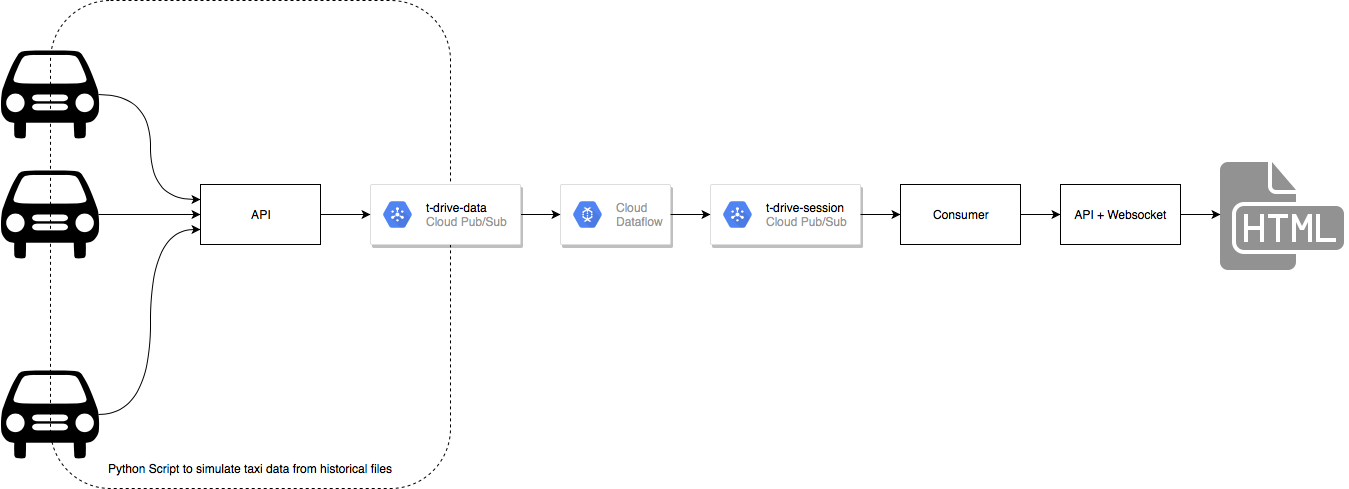

The diagram above was exported from draw.io. Its source (the exported page's mxGraphModel, read from the mxfile embedded in the PNG):
<mxGraphModel dx="829" dy="589" grid="1" gridSize="10" guides="1" tooltips="1" connect="1" arrows="1" fold="1" page="1" pageScale="1" pageWidth="1654" pageHeight="1169" math="0" shadow="0">
  <root>
    <mxCell id="0" />
    <mxCell id="1" parent="0" />
    <mxCell id="hr3CRA_N6gYIip4o__CR-28" value="" style="group" parent="1" vertex="1" connectable="0">
      <mxGeometry x="30" y="80" width="1348" height="488" as="geometry" />
    </mxCell>
    <mxCell id="hr3CRA_N6gYIip4o__CR-26" value="" style="rounded=1;whiteSpace=wrap;html=1;fillColor=none;dashed=1;" parent="hr3CRA_N6gYIip4o__CR-28" vertex="1">
      <mxGeometry x="50" width="400" height="488" as="geometry" />
    </mxCell>
    <mxCell id="hr3CRA_N6gYIip4o__CR-1" value="" style="shape=mxgraph.signs.transportation.car_1;html=1;fillColor=#000000;strokeColor=none;verticalLabelPosition=bottom;verticalAlign=top;align=center;" parent="hr3CRA_N6gYIip4o__CR-28" vertex="1">
      <mxGeometry y="50" width="99" height="88" as="geometry" />
    </mxCell>
    <mxCell id="hr3CRA_N6gYIip4o__CR-2" value="" style="shape=mxgraph.signs.transportation.car_1;html=1;fillColor=#000000;strokeColor=none;verticalLabelPosition=bottom;verticalAlign=top;align=center;" parent="hr3CRA_N6gYIip4o__CR-28" vertex="1">
      <mxGeometry y="170" width="99" height="88" as="geometry" />
    </mxCell>
    <mxCell id="hr3CRA_N6gYIip4o__CR-3" value="" style="shape=mxgraph.signs.transportation.car_1;html=1;fillColor=#000000;strokeColor=none;verticalLabelPosition=bottom;verticalAlign=top;align=center;" parent="hr3CRA_N6gYIip4o__CR-28" vertex="1">
      <mxGeometry y="370" width="99" height="88" as="geometry" />
    </mxCell>
    <mxCell id="hr3CRA_N6gYIip4o__CR-4" value="" style="strokeColor=#dddddd;fillColor=#ffffff;shadow=1;strokeWidth=1;rounded=1;absoluteArcSize=1;arcSize=2;" parent="hr3CRA_N6gYIip4o__CR-28" vertex="1">
      <mxGeometry x="560" y="184" width="110" height="60" as="geometry" />
    </mxCell>
    <mxCell id="hr3CRA_N6gYIip4o__CR-5" value="Cloud&#10;Dataflow" style="dashed=0;connectable=0;html=1;fillColor=#5184F3;strokeColor=none;shape=mxgraph.gcp2.hexIcon;prIcon=cloud_dataflow;part=1;labelPosition=right;verticalLabelPosition=middle;align=left;verticalAlign=middle;spacingLeft=5;fontColor=#999999;fontSize=12;" parent="hr3CRA_N6gYIip4o__CR-4" vertex="1">
      <mxGeometry y="0.5" width="44" height="39" relative="1" as="geometry">
        <mxPoint x="5" y="-19.5" as="offset" />
      </mxGeometry>
    </mxCell>
    <mxCell id="hr3CRA_N6gYIip4o__CR-18" style="edgeStyle=orthogonalEdgeStyle;curved=1;rounded=0;orthogonalLoop=1;jettySize=auto;html=1;exitX=1;exitY=0.5;exitDx=0;exitDy=0;" parent="hr3CRA_N6gYIip4o__CR-28" source="hr3CRA_N6gYIip4o__CR-8" target="hr3CRA_N6gYIip4o__CR-4" edge="1">
      <mxGeometry relative="1" as="geometry" />
    </mxCell>
    <mxCell id="hr3CRA_N6gYIip4o__CR-8" value="" style="strokeColor=#dddddd;fillColor=#ffffff;shadow=1;strokeWidth=1;rounded=1;absoluteArcSize=1;arcSize=2;" parent="hr3CRA_N6gYIip4o__CR-28" vertex="1">
      <mxGeometry x="370" y="184" width="150" height="60" as="geometry" />
    </mxCell>
    <mxCell id="hr3CRA_N6gYIip4o__CR-9" value="&lt;font color=&quot;#000000&quot;&gt;t-drive-data&lt;/font&gt;&lt;br&gt;Cloud Pub/Sub" style="dashed=0;connectable=0;html=1;fillColor=#5184F3;strokeColor=none;shape=mxgraph.gcp2.hexIcon;prIcon=cloud_pubsub;part=1;labelPosition=right;verticalLabelPosition=middle;align=left;verticalAlign=middle;spacingLeft=5;fontColor=#999999;fontSize=12;" parent="hr3CRA_N6gYIip4o__CR-8" vertex="1">
      <mxGeometry y="0.5" width="44" height="39" relative="1" as="geometry">
        <mxPoint x="5" y="-19.5" as="offset" />
      </mxGeometry>
    </mxCell>
    <mxCell id="hr3CRA_N6gYIip4o__CR-10" value="" style="strokeColor=#dddddd;fillColor=#ffffff;shadow=1;strokeWidth=1;rounded=1;absoluteArcSize=1;arcSize=2;" parent="hr3CRA_N6gYIip4o__CR-28" vertex="1">
      <mxGeometry x="710" y="184" width="150" height="60" as="geometry" />
    </mxCell>
    <mxCell id="hr3CRA_N6gYIip4o__CR-11" value="&lt;font color=&quot;#000000&quot;&gt;t-drive-session&lt;/font&gt;&lt;br&gt;Cloud Pub/Sub" style="dashed=0;connectable=0;html=1;fillColor=#5184F3;strokeColor=none;shape=mxgraph.gcp2.hexIcon;prIcon=cloud_pubsub;part=1;labelPosition=right;verticalLabelPosition=middle;align=left;verticalAlign=middle;spacingLeft=5;fontColor=#999999;fontSize=12;" parent="hr3CRA_N6gYIip4o__CR-10" vertex="1">
      <mxGeometry y="0.5" width="44" height="39" relative="1" as="geometry">
        <mxPoint x="5" y="-19.5" as="offset" />
      </mxGeometry>
    </mxCell>
    <mxCell id="hr3CRA_N6gYIip4o__CR-19" style="edgeStyle=orthogonalEdgeStyle;curved=1;rounded=0;orthogonalLoop=1;jettySize=auto;html=1;exitX=1;exitY=0.5;exitDx=0;exitDy=0;entryX=0;entryY=0.5;entryDx=0;entryDy=0;" parent="hr3CRA_N6gYIip4o__CR-28" source="hr3CRA_N6gYIip4o__CR-4" target="hr3CRA_N6gYIip4o__CR-10" edge="1">
      <mxGeometry relative="1" as="geometry" />
    </mxCell>
    <mxCell id="hr3CRA_N6gYIip4o__CR-17" style="edgeStyle=orthogonalEdgeStyle;curved=1;rounded=0;orthogonalLoop=1;jettySize=auto;html=1;exitX=1;exitY=0.5;exitDx=0;exitDy=0;entryX=0;entryY=0.5;entryDx=0;entryDy=0;" parent="hr3CRA_N6gYIip4o__CR-28" source="hr3CRA_N6gYIip4o__CR-12" target="hr3CRA_N6gYIip4o__CR-8" edge="1">
      <mxGeometry relative="1" as="geometry" />
    </mxCell>
    <mxCell id="hr3CRA_N6gYIip4o__CR-12" value="API" style="rounded=0;whiteSpace=wrap;html=1;" parent="hr3CRA_N6gYIip4o__CR-28" vertex="1">
      <mxGeometry x="200" y="184" width="120" height="60" as="geometry" />
    </mxCell>
    <mxCell id="hr3CRA_N6gYIip4o__CR-13" style="edgeStyle=orthogonalEdgeStyle;rounded=0;orthogonalLoop=1;jettySize=auto;html=1;exitX=0.99;exitY=0.5;exitDx=0;exitDy=0;exitPerimeter=0;entryX=0;entryY=0.25;entryDx=0;entryDy=0;curved=1;" parent="hr3CRA_N6gYIip4o__CR-28" source="hr3CRA_N6gYIip4o__CR-1" target="hr3CRA_N6gYIip4o__CR-12" edge="1">
      <mxGeometry relative="1" as="geometry" />
    </mxCell>
    <mxCell id="hr3CRA_N6gYIip4o__CR-15" style="edgeStyle=orthogonalEdgeStyle;curved=1;rounded=0;orthogonalLoop=1;jettySize=auto;html=1;exitX=0.99;exitY=0.5;exitDx=0;exitDy=0;exitPerimeter=0;entryX=0;entryY=0.5;entryDx=0;entryDy=0;" parent="hr3CRA_N6gYIip4o__CR-28" source="hr3CRA_N6gYIip4o__CR-2" target="hr3CRA_N6gYIip4o__CR-12" edge="1">
      <mxGeometry relative="1" as="geometry" />
    </mxCell>
    <mxCell id="hr3CRA_N6gYIip4o__CR-16" style="edgeStyle=orthogonalEdgeStyle;curved=1;rounded=0;orthogonalLoop=1;jettySize=auto;html=1;exitX=0.99;exitY=0.5;exitDx=0;exitDy=0;exitPerimeter=0;entryX=0;entryY=0.75;entryDx=0;entryDy=0;" parent="hr3CRA_N6gYIip4o__CR-28" source="hr3CRA_N6gYIip4o__CR-3" target="hr3CRA_N6gYIip4o__CR-12" edge="1">
      <mxGeometry relative="1" as="geometry" />
    </mxCell>
    <mxCell id="hr3CRA_N6gYIip4o__CR-20" value="Consumer" style="rounded=0;whiteSpace=wrap;html=1;" parent="hr3CRA_N6gYIip4o__CR-28" vertex="1">
      <mxGeometry x="900" y="184" width="120" height="60" as="geometry" />
    </mxCell>
    <mxCell id="hr3CRA_N6gYIip4o__CR-23" style="edgeStyle=orthogonalEdgeStyle;curved=1;rounded=0;orthogonalLoop=1;jettySize=auto;html=1;exitX=1;exitY=0.5;exitDx=0;exitDy=0;entryX=0;entryY=0.5;entryDx=0;entryDy=0;" parent="hr3CRA_N6gYIip4o__CR-28" source="hr3CRA_N6gYIip4o__CR-10" target="hr3CRA_N6gYIip4o__CR-20" edge="1">
      <mxGeometry relative="1" as="geometry" />
    </mxCell>
    <mxCell id="hr3CRA_N6gYIip4o__CR-21" value="API + Websocket" style="rounded=0;whiteSpace=wrap;html=1;" parent="hr3CRA_N6gYIip4o__CR-28" vertex="1">
      <mxGeometry x="1060" y="184" width="120" height="60" as="geometry" />
    </mxCell>
    <mxCell id="hr3CRA_N6gYIip4o__CR-24" style="edgeStyle=orthogonalEdgeStyle;curved=1;rounded=0;orthogonalLoop=1;jettySize=auto;html=1;exitX=1;exitY=0.5;exitDx=0;exitDy=0;entryX=0;entryY=0.5;entryDx=0;entryDy=0;" parent="hr3CRA_N6gYIip4o__CR-28" source="hr3CRA_N6gYIip4o__CR-20" target="hr3CRA_N6gYIip4o__CR-21" edge="1">
      <mxGeometry relative="1" as="geometry" />
    </mxCell>
    <mxCell id="hr3CRA_N6gYIip4o__CR-22" value="" style="shape=image;html=1;verticalAlign=top;verticalLabelPosition=bottom;labelBackgroundColor=#ffffff;imageAspect=0;aspect=fixed;image=https://cdn1.iconfinder.com/data/icons/hawcons/32/699585-icon-76-document-file-html-128.png" parent="hr3CRA_N6gYIip4o__CR-28" vertex="1">
      <mxGeometry x="1220" y="150" width="128" height="128" as="geometry" />
    </mxCell>
    <mxCell id="hr3CRA_N6gYIip4o__CR-25" style="edgeStyle=orthogonalEdgeStyle;curved=1;rounded=0;orthogonalLoop=1;jettySize=auto;html=1;exitX=1;exitY=0.5;exitDx=0;exitDy=0;entryX=0;entryY=0.5;entryDx=0;entryDy=0;" parent="hr3CRA_N6gYIip4o__CR-28" source="hr3CRA_N6gYIip4o__CR-21" target="hr3CRA_N6gYIip4o__CR-22" edge="1">
      <mxGeometry relative="1" as="geometry" />
    </mxCell>
    <mxCell id="hr3CRA_N6gYIip4o__CR-27" value="Python Script to simulate taxi data from historical files" style="text;html=1;resizable=0;autosize=1;align=center;verticalAlign=middle;points=[];fillColor=none;strokeColor=none;rounded=0;dashed=1;" parent="hr3CRA_N6gYIip4o__CR-28" vertex="1">
      <mxGeometry x="100" y="458" width="300" height="20" as="geometry" />
    </mxCell>
  </root>
</mxGraphModel>